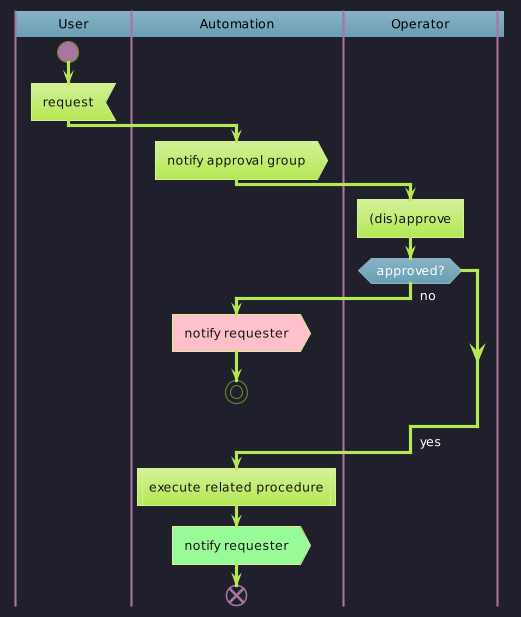

The diagram above was rendered by PlantUML. Its source (embedded in the PNG):
@startuml monitored-flow-1
!theme hacker
skinparam BackgroundColor #1f202b
skinparam SwimlaneTitleFontColor #000000
|User|
start
  :request<
  |Automation|
  :notify approval group>
  |Operator|
  :(dis)approve]
  if (approved?) then (no)
    |Automation|
    #pink:notify requester>
    stop
  endif
  ->yes;
  :execute related procedure|
  #PaleGreen:notify requester>
end
@enduml